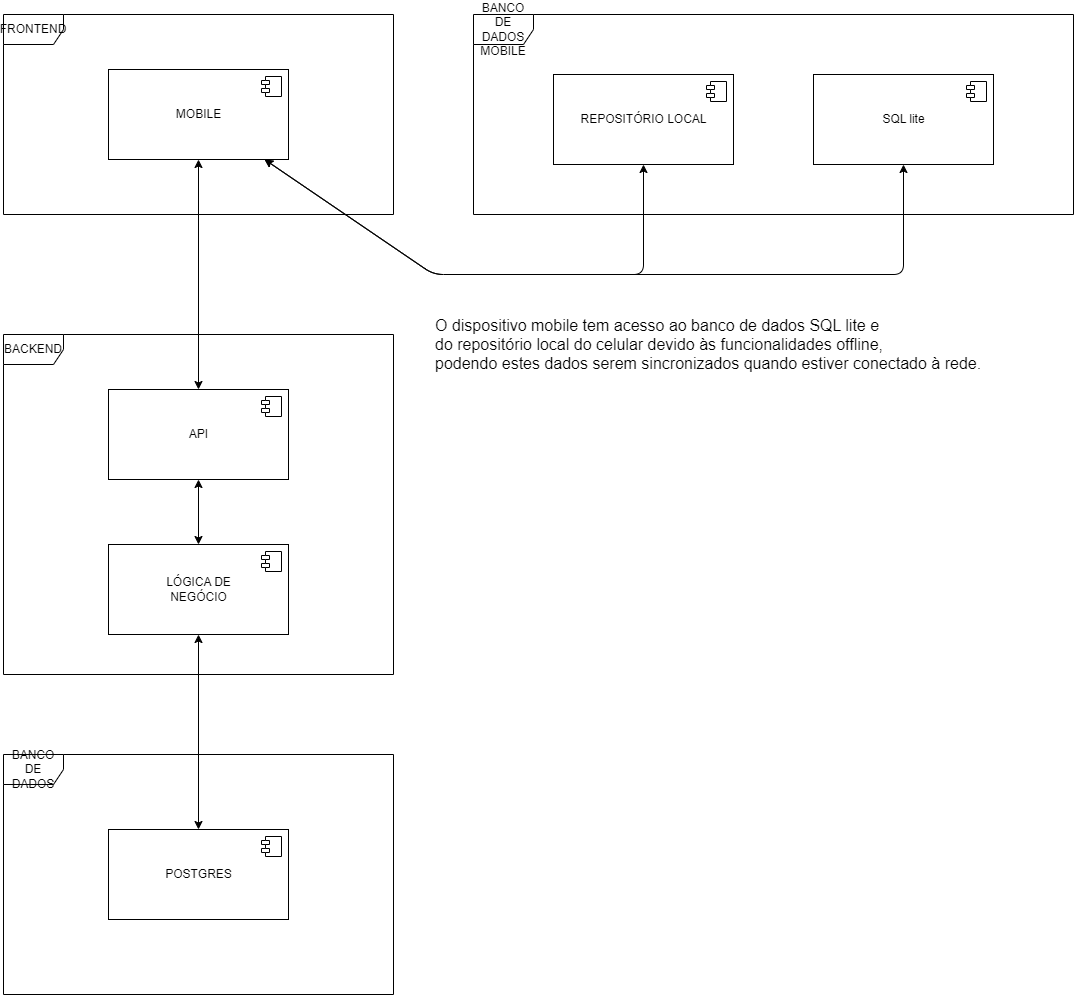

The diagram above was exported from draw.io. Its source (the exported page's mxGraphModel, read from the mxfile embedded in the PNG):
<mxGraphModel dx="618" dy="563" grid="1" gridSize="10" guides="1" tooltips="1" connect="1" arrows="1" fold="1" page="1" pageScale="1" pageWidth="850" pageHeight="1100" math="0" shadow="0">
  <root>
    <mxCell id="0" />
    <mxCell id="1" parent="0" />
    <mxCell id="26" value="BANCO DE DADOS&lt;br&gt;MOBILE" style="shape=umlFrame;whiteSpace=wrap;html=1;" parent="1" vertex="1">
      <mxGeometry x="560" y="100" width="600" height="200" as="geometry" />
    </mxCell>
    <mxCell id="2" value="FRONTEND" style="shape=umlFrame;whiteSpace=wrap;html=1;" parent="1" vertex="1">
      <mxGeometry x="90" y="100" width="390" height="200" as="geometry" />
    </mxCell>
    <mxCell id="16" style="edgeStyle=none;html=1;startArrow=classic;startFill=1;" parent="1" source="3" target="6" edge="1">
      <mxGeometry relative="1" as="geometry" />
    </mxCell>
    <mxCell id="29" style="edgeStyle=none;html=1;entryX=0.5;entryY=1;entryDx=0;entryDy=0;startArrow=classic;startFill=1;endArrow=classic;endFill=1;" parent="1" source="3" target="14" edge="1">
      <mxGeometry relative="1" as="geometry">
        <Array as="points">
          <mxPoint x="520" y="360" />
          <mxPoint x="730" y="360" />
        </Array>
      </mxGeometry>
    </mxCell>
    <mxCell id="30" style="edgeStyle=none;html=1;entryX=0.5;entryY=1;entryDx=0;entryDy=0;startArrow=classic;startFill=1;endArrow=classic;endFill=1;" parent="1" source="3" target="20" edge="1">
      <mxGeometry relative="1" as="geometry">
        <Array as="points">
          <mxPoint x="520" y="360" />
          <mxPoint x="990" y="360" />
        </Array>
      </mxGeometry>
    </mxCell>
    <mxCell id="3" value="MOBILE" style="html=1;dropTarget=0;" parent="1" vertex="1">
      <mxGeometry x="195" y="155" width="180" height="90" as="geometry" />
    </mxCell>
    <mxCell id="4" value="" style="shape=module;jettyWidth=8;jettyHeight=4;" parent="3" vertex="1">
      <mxGeometry x="1" width="20" height="20" relative="1" as="geometry">
        <mxPoint x="-27" y="7" as="offset" />
      </mxGeometry>
    </mxCell>
    <mxCell id="5" value="BACKEND" style="shape=umlFrame;whiteSpace=wrap;html=1;" parent="1" vertex="1">
      <mxGeometry x="90" y="420" width="390" height="340" as="geometry" />
    </mxCell>
    <mxCell id="17" style="edgeStyle=none;html=1;startArrow=classic;startFill=1;" parent="1" source="6" target="8" edge="1">
      <mxGeometry relative="1" as="geometry" />
    </mxCell>
    <mxCell id="6" value="API" style="html=1;dropTarget=0;" parent="1" vertex="1">
      <mxGeometry x="195" y="475" width="180" height="90" as="geometry" />
    </mxCell>
    <mxCell id="7" value="" style="shape=module;jettyWidth=8;jettyHeight=4;" parent="6" vertex="1">
      <mxGeometry x="1" width="20" height="20" relative="1" as="geometry">
        <mxPoint x="-27" y="7" as="offset" />
      </mxGeometry>
    </mxCell>
    <mxCell id="18" style="edgeStyle=none;html=1;entryX=0.5;entryY=0;entryDx=0;entryDy=0;startArrow=classic;startFill=1;" parent="1" source="8" target="12" edge="1">
      <mxGeometry relative="1" as="geometry" />
    </mxCell>
    <mxCell id="8" value="LÓGICA DE&lt;br&gt;NEGÓCIO" style="html=1;dropTarget=0;" parent="1" vertex="1">
      <mxGeometry x="195" y="630" width="180" height="90" as="geometry" />
    </mxCell>
    <mxCell id="9" value="" style="shape=module;jettyWidth=8;jettyHeight=4;" parent="8" vertex="1">
      <mxGeometry x="1" width="20" height="20" relative="1" as="geometry">
        <mxPoint x="-27" y="7" as="offset" />
      </mxGeometry>
    </mxCell>
    <mxCell id="10" value="BANCO DE DADOS" style="shape=umlFrame;whiteSpace=wrap;html=1;" parent="1" vertex="1">
      <mxGeometry x="90" y="840" width="390" height="240" as="geometry" />
    </mxCell>
    <mxCell id="12" value="POSTGRES" style="html=1;dropTarget=0;" parent="1" vertex="1">
      <mxGeometry x="195" y="915" width="180" height="90" as="geometry" />
    </mxCell>
    <mxCell id="13" value="" style="shape=module;jettyWidth=8;jettyHeight=4;" parent="12" vertex="1">
      <mxGeometry x="1" width="20" height="20" relative="1" as="geometry">
        <mxPoint x="-27" y="7" as="offset" />
      </mxGeometry>
    </mxCell>
    <mxCell id="14" value="REPOSITÓRIO LOCAL" style="html=1;dropTarget=0;" parent="1" vertex="1">
      <mxGeometry x="640" y="160" width="180" height="90" as="geometry" />
    </mxCell>
    <mxCell id="15" value="" style="shape=module;jettyWidth=8;jettyHeight=4;" parent="14" vertex="1">
      <mxGeometry x="1" width="20" height="20" relative="1" as="geometry">
        <mxPoint x="-27" y="7" as="offset" />
      </mxGeometry>
    </mxCell>
    <mxCell id="20" value="SQL lite" style="html=1;dropTarget=0;" parent="1" vertex="1">
      <mxGeometry x="900" y="160" width="180" height="90" as="geometry" />
    </mxCell>
    <mxCell id="21" value="" style="shape=module;jettyWidth=8;jettyHeight=4;" parent="20" vertex="1">
      <mxGeometry x="1" width="20" height="20" relative="1" as="geometry">
        <mxPoint x="-27" y="7" as="offset" />
      </mxGeometry>
    </mxCell>
    <mxCell id="25" value="&lt;font style=&quot;font-size: 16px;&quot;&gt;O dispositivo mobile tem acesso ao banco de dados SQL lite e&lt;br&gt;do repositório local do celular devido às funcionalidades offline,&lt;br&gt;podendo estes dados serem sincronizados quando estiver conectado à rede.&lt;/font&gt;" style="text;html=1;align=left;verticalAlign=middle;resizable=0;points=[];autosize=1;strokeColor=none;fillColor=none;" parent="1" vertex="1">
      <mxGeometry x="520" y="395" width="570" height="70" as="geometry" />
    </mxCell>
  </root>
</mxGraphModel>